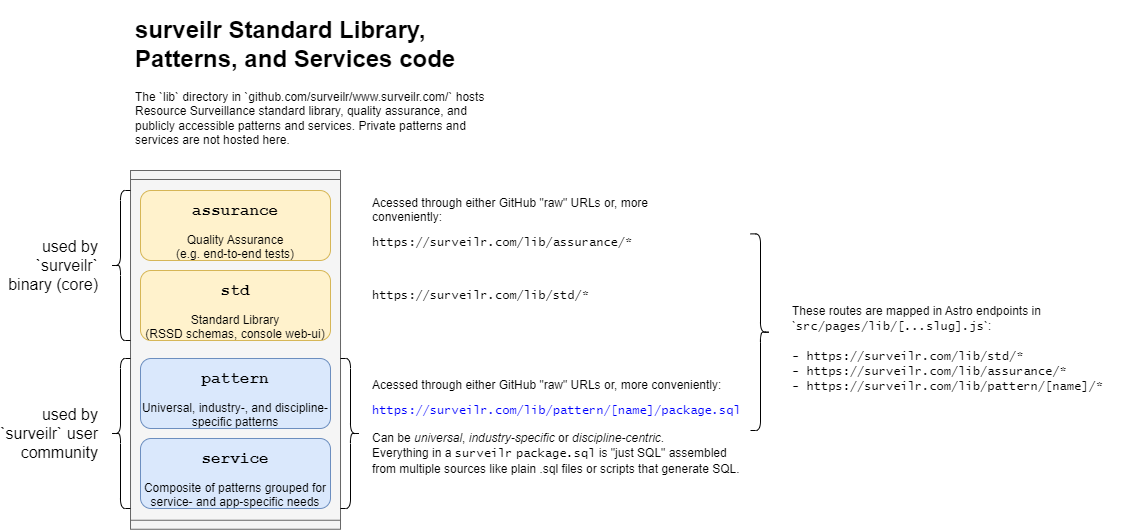

The diagram above was exported from draw.io. Its source (the exported page's mxGraphModel, read from the mxfile embedded in the PNG):
<mxGraphModel dx="2700" dy="605" grid="1" gridSize="10" guides="1" tooltips="1" connect="1" arrows="1" fold="1" page="1" pageScale="1" pageWidth="1117" pageHeight="863" math="0" shadow="0">
  <root>
    <mxCell id="0" />
    <mxCell id="1" parent="0" />
    <mxCell id="3" value="" style="shape=process;whiteSpace=wrap;html=1;backgroundOutline=1;rotation=90;size=0.025179856115107913;fillColor=#f5f5f5;fontColor=#333333;strokeColor=#666666;" parent="1" vertex="1">
      <mxGeometry x="35.63" y="274.38" width="358.75" height="210" as="geometry" />
    </mxCell>
    <mxCell id="4" value="&lt;h1&gt;surveilr Standard Library, Patterns, and Services code&lt;/h1&gt;&lt;p&gt;The `lib` directory in `github.com/surveilr/www.surveilr.com/` hosts Resource Surveillance standard library, quality assurance, and publicly accessible patterns and services. Private patterns and services are not hosted here.&lt;/p&gt;" style="text;html=1;strokeColor=none;fillColor=none;spacing=5;spacingTop=-20;whiteSpace=wrap;overflow=hidden;rounded=0;" parent="1" vertex="1">
      <mxGeometry x="110" y="40" width="370" height="150" as="geometry" />
    </mxCell>
    <mxCell id="5" value="&lt;pre&gt;&lt;b&gt;&lt;font style=&quot;font-size: 16px;&quot;&gt;assurance&lt;/font&gt;&lt;/b&gt;&lt;/pre&gt;Quality Assurance&lt;br&gt;(e.g. end-to-end tests)" style="rounded=1;whiteSpace=wrap;html=1;fillColor=#fff2cc;strokeColor=#d6b656;" parent="1" vertex="1">
      <mxGeometry x="120" y="220" width="190" height="70" as="geometry" />
    </mxCell>
    <mxCell id="6" value="&lt;pre&gt;&lt;b&gt;&lt;font style=&quot;font-size: 16px;&quot;&gt;std&lt;/font&gt;&lt;/b&gt;&lt;/pre&gt;Standard Library&lt;br&gt;(RSSD schemas, console web-ui)" style="rounded=1;whiteSpace=wrap;html=1;fillColor=#fff2cc;strokeColor=#d6b656;" parent="1" vertex="1">
      <mxGeometry x="120" y="300" width="190" height="70" as="geometry" />
    </mxCell>
    <mxCell id="7" value="&lt;pre&gt;&lt;b&gt;&lt;font style=&quot;font-size: 16px;&quot;&gt;pattern&lt;/font&gt;&lt;/b&gt;&lt;/pre&gt;Universal, industry-, and discipline-specific patterns" style="rounded=1;whiteSpace=wrap;html=1;fillColor=#dae8fc;strokeColor=#6c8ebf;" parent="1" vertex="1">
      <mxGeometry x="120" y="388" width="190" height="70" as="geometry" />
    </mxCell>
    <mxCell id="8" value="&lt;pre&gt;&lt;b&gt;&lt;font style=&quot;font-size: 16px;&quot;&gt;service&lt;/font&gt;&lt;/b&gt;&lt;/pre&gt;Composite of patterns grouped for service- and app-specific needs" style="rounded=1;whiteSpace=wrap;html=1;fillColor=#dae8fc;strokeColor=#6c8ebf;" parent="1" vertex="1">
      <mxGeometry x="120" y="468" width="190" height="70" as="geometry" />
    </mxCell>
    <mxCell id="9" value="" style="shape=curlyBracket;whiteSpace=wrap;html=1;rounded=1;flipH=0;labelPosition=right;verticalLabelPosition=middle;align=left;verticalAlign=middle;fontSize=16;size=0.5;" parent="1" vertex="1">
      <mxGeometry x="90" y="220" width="20" height="150" as="geometry" />
    </mxCell>
    <mxCell id="10" value="used by `surveilr` binary (core)" style="text;html=1;strokeColor=none;fillColor=none;align=right;verticalAlign=middle;whiteSpace=wrap;rounded=0;fontSize=16;" parent="1" vertex="1">
      <mxGeometry x="-20" y="240" width="100" height="110" as="geometry" />
    </mxCell>
    <mxCell id="11" value="" style="shape=curlyBracket;whiteSpace=wrap;html=1;rounded=1;flipH=0;labelPosition=right;verticalLabelPosition=middle;align=left;verticalAlign=middle;fontSize=16;size=0.5;" parent="1" vertex="1">
      <mxGeometry x="90" y="388" width="20" height="150" as="geometry" />
    </mxCell>
    <mxCell id="12" value="used by `surveilr` user community" style="text;html=1;strokeColor=none;fillColor=none;align=right;verticalAlign=middle;whiteSpace=wrap;rounded=0;fontSize=16;" parent="1" vertex="1">
      <mxGeometry x="-20" y="408" width="100" height="110" as="geometry" />
    </mxCell>
    <mxCell id="13" value="&lt;font style=&quot;font-size: 12px;&quot;&gt;Acessed through either GitHub &quot;raw&quot; URLs or, more conveniently:&lt;br style=&quot;font-size: 12px;&quot;&gt;&lt;/font&gt;&lt;pre style=&quot;font-size: 12px;&quot;&gt;&lt;font color=&quot;#0000ff&quot; face=&quot;Lucida Console&quot; style=&quot;font-size: 12px;&quot;&gt;https://surveilr.com/lib/pattern/[name]/package.sql&lt;/font&gt;&lt;/pre&gt;&lt;pre style=&quot;font-size: 12px;&quot;&gt;&lt;font face=&quot;Helvetica&quot;&gt;Can be &lt;i&gt;universal&lt;/i&gt;, &lt;i&gt;industry-specific&lt;/i&gt; or &lt;i&gt;discipline-centric&lt;/i&gt;.&lt;br&gt;Everything in a &lt;/font&gt;&lt;font face=&quot;Lucida Console&quot;&gt;surveilr&lt;/font&gt;&lt;font face=&quot;Helvetica&quot;&gt; &lt;/font&gt;&lt;font face=&quot;Lucida Console&quot;&gt;package.sql&lt;/font&gt;&lt;font face=&quot;Helvetica&quot;&gt; is &quot;just SQL&quot; assembled&lt;br&gt;from multiple sources like plain .sql files or scripts that generate SQL.&lt;/font&gt;&lt;/pre&gt;" style="text;html=1;strokeColor=none;fillColor=none;align=left;verticalAlign=middle;whiteSpace=wrap;rounded=0;fontSize=12;" parent="1" vertex="1">
      <mxGeometry x="350" y="408" width="370" height="110" as="geometry" />
    </mxCell>
    <mxCell id="14" value="" style="shape=curlyBracket;whiteSpace=wrap;html=1;rounded=1;flipH=1;labelPosition=right;verticalLabelPosition=middle;align=left;verticalAlign=middle;fontSize=16;size=0.5;" parent="1" vertex="1">
      <mxGeometry x="320" y="388" width="20" height="150" as="geometry" />
    </mxCell>
    <mxCell id="15" value="&lt;font style=&quot;font-size: 12px;&quot;&gt;Acessed through either GitHub &quot;raw&quot; URLs or, more conveniently:&lt;br style=&quot;font-size: 12px;&quot;&gt;&lt;/font&gt;&lt;pre style=&quot;font-size: 12px;&quot;&gt;&lt;font face=&quot;Lucida Console&quot; style=&quot;font-size: 12px;&quot;&gt;https://surveilr.com/lib/assurance/*&lt;/font&gt;&lt;/pre&gt;&lt;pre style=&quot;font-size: 12px;&quot;&gt;&lt;span style=&quot;font-family: &amp;quot;Lucida Console&amp;quot;; background-color: initial; white-space: normal;&quot;&gt;&lt;br&gt;&lt;/span&gt;&lt;/pre&gt;&lt;pre style=&quot;font-size: 12px;&quot;&gt;&lt;span style=&quot;font-family: &amp;quot;Lucida Console&amp;quot;; background-color: initial; white-space: normal;&quot;&gt;https://surveilr.com/lib/std/*&lt;/span&gt;&lt;br&gt;&lt;/pre&gt;" style="text;html=1;strokeColor=none;fillColor=none;align=left;verticalAlign=middle;whiteSpace=wrap;rounded=0;fontSize=12;" parent="1" vertex="1">
      <mxGeometry x="350" y="230" width="310" height="110" as="geometry" />
    </mxCell>
    <mxCell id="16" value="" style="shape=curlyBracket;whiteSpace=wrap;html=1;rounded=1;flipH=1;labelPosition=right;verticalLabelPosition=middle;align=left;verticalAlign=middle;fontSize=16;size=0.5;" parent="1" vertex="1">
      <mxGeometry x="730" y="263.38" width="20" height="196.62" as="geometry" />
    </mxCell>
    <mxCell id="17" value="These routes are mapped in Astro endpoints in `&lt;font face=&quot;Lucida Console&quot;&gt;src/pages/lib/[...slug].js&lt;/font&gt;`:&lt;br&gt;&lt;br&gt;&lt;font face=&quot;Lucida Console&quot;&gt;- https://surveilr.com/lib/std&lt;/font&gt;&lt;span style=&quot;font-family: &amp;quot;Lucida Console&amp;quot;;&quot;&gt;/*&lt;/span&gt;&lt;font face=&quot;Lucida Console&quot;&gt;&lt;br&gt;- https://surveilr.com/lib/assurance&lt;/font&gt;&lt;span style=&quot;font-family: &amp;quot;Lucida Console&amp;quot;;&quot;&gt;/*&lt;/span&gt;&lt;font face=&quot;Lucida Console&quot;&gt;&lt;br&gt;- https://surveilr.com/lib/pattern/[name]/*&lt;/font&gt;" style="text;html=1;strokeColor=none;fillColor=none;align=left;verticalAlign=middle;whiteSpace=wrap;rounded=0;fontSize=12;" parent="1" vertex="1">
      <mxGeometry x="770" y="324.38" width="330" height="110" as="geometry" />
    </mxCell>
  </root>
</mxGraphModel>